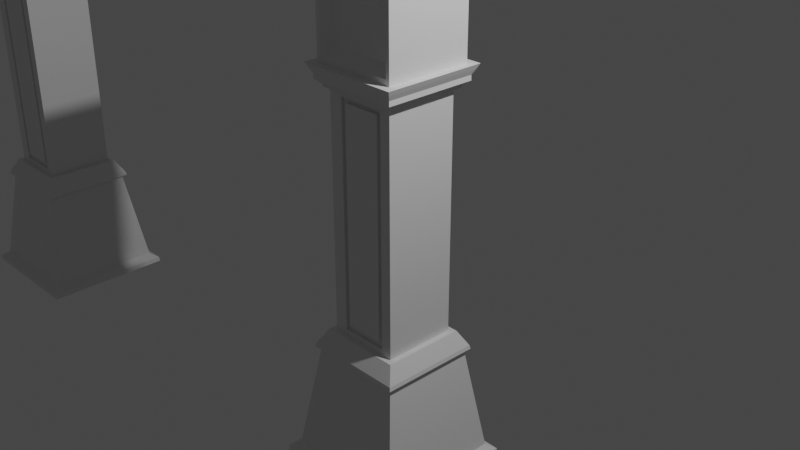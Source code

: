 # Source: GrandFatherClock.blend  (saved by Blender 2.81.16; exported with 4.5.12 LTS)
import bpy
from mathutils import Matrix  # noqa: F401  (used for matrix-valued properties, if any)

bpy.ops.wm.read_factory_settings(use_empty=True)
scene = bpy.context.scene
scene.name = 'Scene'

# ---- collections
col_collection = bpy.data.collections.new('Collection'); scene.collection.children.link(col_collection)

# ---- materials (node trees are filled in below, after node groups)
mat_material = bpy.data.materials.new('Material')
mat_material.alpha_threshold = 0.0
mat_material.use_transparent_shadow = False
mat_material.line_color = (0.0, 0.0, 0.0, 1.0)
mat_material_001 = bpy.data.materials.new('Material.001')
mat_material_001.alpha_threshold = 0.0
mat_material_001.use_transparent_shadow = False
mat_material_001.line_color = (0.0, 0.0, 0.0, 1.0)

# ---- material node trees
mat_material.use_nodes = True; mat_material.node_tree.nodes.clear()
_N = mat_material.node_tree.nodes; _L = mat_material.node_tree.links
n0 = _N.new('ShaderNodeOutputMaterial'); n0.name = 'Material Output'; n0.location = (300, 300)
n1 = _N.new('ShaderNodeBsdfPrincipled'); n1.name = 'Principled BSDF'; n1.location = (10, 300)
n1.distribution = 'GGX'
n1.subsurface_method = 'BURLEY'
n1.inputs[2].default_value = 0.4
n1.inputs[3].default_value = 1.45
n1.inputs[27].default_value = (0.0, 0.0, 0.0, 1.0)
n1.inputs[28].default_value = 1.0
_L.new(n1.outputs[0], n0.inputs[0])
n0.is_active_output = True
mat_material_001.use_nodes = True; mat_material_001.node_tree.nodes.clear()
_N = mat_material_001.node_tree.nodes; _L = mat_material_001.node_tree.links
n0 = _N.new('ShaderNodeOutputMaterial'); n0.name = 'Material Output'; n0.location = (300, 300)
n1 = _N.new('ShaderNodeBsdfPrincipled'); n1.name = 'Principled BSDF'; n1.location = (10, 300)
n1.distribution = 'GGX'
n1.subsurface_method = 'BURLEY'
n1.inputs[2].default_value = 0.4
n1.inputs[3].default_value = 1.45
n1.inputs[27].default_value = (0.0, 0.0, 0.0, 1.0)
n1.inputs[28].default_value = 1.0
_L.new(n1.outputs[0], n0.inputs[0])
n0.is_active_output = True

# ---- world
world_world = bpy.data.worlds.new('World'); scene.world = world_world
world_world.use_nodes = True; world_world.node_tree.nodes.clear()
_N = world_world.node_tree.nodes; _L = world_world.node_tree.links
n0 = _N.new('ShaderNodeOutputWorld'); n0.name = 'World Output'; n0.location = (300, 300)
n1 = _N.new('ShaderNodeBackground'); n1.name = 'Background'; n1.location = (10, 300)
n1.inputs[0].default_value = (0.05088, 0.05088, 0.05088, 1.0)
_L.new(n1.outputs[0], n0.inputs[0])
n0.is_active_output = True
world_world.color = (0.05088, 0.05088, 0.05088)
world_world.use_sun_shadow = False
world_world.sun_shadow_jitter_overblur = 0.0

# ---- cameras
cam_camera = bpy.data.cameras.new('Camera')
cam_camera.clip_end = 100.0
cam_camera.ortho_scale = 7.314

# ---- lights
light_light = bpy.data.lights.new('Light', 'POINT')
light_light.transmission_factor = 0.0
light_light.energy = 1000.0
light_light.shadow_soft_size = 0.1
light_light.shadow_maximum_resolution = 0.006
light_light.use_absolute_resolution = True

# ---- meshes
me_cube = bpy.data.meshes.new('Cube')
me_cube.from_pydata([(1.0, 1.0, 8.456), (1.0, 1.0, -1.0), (1.0, -1.0, 8.456), (1.0, -1.0, -1.0), (-1.0, 1.0, 8.456), (-1.0, 1.0, -1.0), (-1.0, -1.0, 8.456), (-1.0, -1.0, -1.0), (1.0, 1.0, -0.774), (-1.0, -1.0, -0.774), (1.0, -1.0, -0.774), (-1.0, 1.0, -0.774), (-1.0, -1.0, -0.5103), (1.0, 1.0, -0.5103), (1.0, -1.0, -0.5103), (-1.0, 1.0, -0.5103), (-1.0, -1.0, 8.06), (1.0, 1.0, 8.06), (1.0, -1.0, 8.06), (-1.0, 1.0, 8.06), (-1.0, -1.0, 8.238), (1.0, 1.0, 8.238), (1.0, -1.0, 8.238), (-1.0, 1.0, 8.238), (0.7013, 1.0, -1.0), (0.7013, -1.0, 8.456), (0.7013, -1.0, -1.0), (0.7013, 1.0, 8.456), (0.7013, 1.0, -0.774), (0.7013, -1.0, -0.774), (0.7013, 1.0, -0.5103), (0.7013, -1.0, -0.5103), (0.7013, 1.0, 8.06), (0.7013, -1.0, 8.06), (0.7013, 1.0, 8.238), (0.7013, -1.0, 8.238), (0.5813, 1.0, -1.0), (0.5813, -1.0, 8.456), (0.5813, -1.0, -0.774), (0.5813, -1.0, -0.5103), (0.5813, -1.0, 8.06), (0.5813, -1.0, 8.238), (0.5813, -1.0, -1.0), (0.5813, 1.0, 8.456), (0.5813, 1.0, -0.774), (0.5813, 1.0, -0.5103), (0.5813, 1.0, 8.06), (0.5813, 1.0, 8.238), (-0.4816, 1.0, -1.0), (-0.4816, -1.0, 8.456), (-0.4816, -1.0, -0.774), (-0.4816, -1.0, -0.5103), (-0.4816, -1.0, 8.06), (-0.4816, -1.0, 8.238), (-0.4816, -1.0, -1.0), (-0.4816, 1.0, 8.456), (-0.4816, 1.0, -0.774), (-0.4816, 1.0, -0.5103), (-0.4816, 1.0, 8.06), (-0.4816, 1.0, 8.238), (-0.6192, 1.0, -1.0), (-0.6192, -1.0, 8.456), (-0.6192, -1.0, -0.774), (-0.6192, -1.0, -0.5103), (-0.6192, -1.0, 8.06), (-0.6192, -1.0, 8.238), (-0.6192, -1.0, -1.0), (-0.6192, 1.0, 8.456), (-0.6192, 1.0, -0.774), (-0.6192, 1.0, -0.5103), (-0.6192, 1.0, 8.06), (-0.6192, 1.0, 8.238), (0.5813, 0.7333, -0.774), (0.7013, 0.7333, -0.774), (0.5813, 0.7333, -0.5103), (0.7013, 0.7333, -0.5103), (0.5813, 0.7333, 8.06), (0.7013, 0.7333, 8.06), (0.5813, 0.7333, 8.238), (0.7013, 0.7333, 8.238), (0.7013, -0.9147, 8.238), (0.7013, -0.9147, 8.06), (0.7013, -0.9147, -0.5103), (0.7013, -0.9147, -0.774), (0.5813, -0.9147, -0.774), (0.5813, -0.9147, -0.5103), (0.5813, -0.9147, 8.06), (0.5813, -0.9147, 8.238), (-0.4816, 0.7333, -0.774), (-0.4816, 0.7333, -0.5103), (-0.4816, 0.7333, 8.06), (-0.4816, 0.7333, 8.238), (-0.4816, -0.9147, -0.774), (-0.4816, -0.9147, -0.5103), (-0.4816, -0.9147, 8.06), (-0.4816, -0.9147, 8.238), (-0.6192, 0.7333, -0.774), (-0.6192, 0.7333, -0.5103), (-0.6192, 0.7333, 8.06), (-0.6192, 0.7333, 8.238), (-0.6192, -0.9147, -0.774), (-0.6192, -0.9147, -0.5103), (-0.6192, -0.9147, 8.06), (-0.6192, -0.9147, 8.238)], [], [(67, 4, 6, 61), (65, 61, 6, 20), (20, 6, 4, 23), (24, 1, 3, 26), (21, 0, 2, 22), (34, 27, 0, 21), (24, 28, 8, 1), (1, 8, 10, 3), (7, 9, 11, 5), (66, 62, 9, 7), (28, 30, 13, 8), (8, 13, 14, 10), (9, 12, 15, 11), (62, 63, 12, 9), (30, 32, 17, 13), (13, 17, 18, 14), (12, 16, 19, 15), (63, 64, 16, 12), (32, 34, 21, 17), (17, 21, 22, 18), (16, 20, 23, 19), (64, 65, 20, 16), (18, 22, 35, 33), (33, 35, 80, 81), (14, 18, 33, 31), (52, 40, 86, 94), (10, 14, 31, 29), (63, 62, 100, 101), (3, 10, 29, 26), (36, 44, 28, 24), (47, 43, 27, 34), (36, 24, 26, 42), (22, 2, 25, 35), (0, 27, 25, 2), (48, 36, 42, 54), (59, 55, 43, 47), (48, 56, 44, 36), (39, 51, 93, 85), (57, 58, 46, 45), (64, 63, 101, 102), (47, 34, 79, 78), (53, 65, 103, 95), (50, 38, 84, 92), (26, 29, 38, 42), (35, 25, 37, 41), (27, 43, 37, 25), (65, 64, 102, 103), (70, 71, 99, 98), (59, 47, 78, 91), (60, 68, 56, 48), (71, 67, 55, 59), (60, 48, 54, 66), (69, 70, 98, 97), (39, 40, 52, 51), (58, 57, 89, 90), (42, 38, 50, 54), (41, 37, 49, 53), (43, 55, 49, 37), (5, 60, 66, 7), (23, 4, 67, 71), (5, 11, 68, 60), (11, 15, 69, 68), (15, 19, 70, 69), (19, 23, 71, 70), (46, 58, 90, 76), (62, 50, 92, 100), (68, 69, 97, 96), (54, 50, 62, 66), (53, 49, 61, 65), (55, 67, 61, 49), (76, 78, 79, 77), (74, 76, 77, 75), (72, 74, 75, 73), (88, 89, 74, 72), (90, 91, 78, 76), (81, 80, 87, 86), (82, 81, 86, 85), (83, 82, 85, 84), (98, 99, 91, 90), (97, 98, 90, 89), (96, 97, 89, 88), (86, 87, 95, 94), (84, 85, 93, 92), (94, 95, 103, 102), (93, 94, 102, 101), (92, 93, 101, 100), (38, 29, 83, 84), (41, 53, 95, 87), (34, 32, 77, 79), (45, 46, 76, 74), (51, 52, 94, 93), (31, 33, 81, 82), (32, 30, 75, 77), (35, 41, 87, 80), (56, 68, 96, 88), (29, 31, 82, 83), (40, 39, 85, 86), (30, 28, 73, 75), (28, 44, 72, 73), (44, 56, 88, 72), (71, 59, 91, 99), (57, 45, 74, 89)])
_uv = me_cube.uv_layers.new(name='UVMap')
_uv.uv.foreach_set('vector', [0.8274, 0.5, 0.875, 0.5, 0.875, 0.75, 0.8274, 0.75, 0.6192, 0.9524, 0.625, 0.9524, 0.625, 1.0, 0.6192, 1.0, 0.6192, 0.0, 0.625, 0.0, 0.625, 0.25, 0.6192, 0.25, 0.3377, 0.5, 0.375, 0.5, 0.375, 0.75, 0.3377, 0.75, 0.6192, 0.5, 0.625, 0.5, 0.625, 0.75, 0.6192, 0.75, 0.6192, 0.4627, 0.625, 0.4627, 0.625, 0.5, 0.6192, 0.5, 0.375, 0.4627, 0.381, 0.4627, 0.381, 0.5, 0.375, 0.5, 0.375, 0.5, 0.381, 0.5, 0.381, 0.75, 0.375, 0.75, 0.375, 0.0, 0.381, 0.0, 0.381, 0.25, 0.375, 0.25, 0.375, 0.9524, 0.381, 0.9524, 0.381, 1.0, 0.375, 1.0, 0.381, 0.4627, 0.3879, 0.4627, 0.3879, 0.5, 0.381, 0.5, 0.381, 0.5, 0.3879, 0.5, 0.3879, 0.75, 0.381, 0.75, 0.381, 0.0, 0.3879, 0.0, 0.3879, 0.25, 0.381, 0.25, 0.381, 0.9524, 0.3879, 0.9524, 0.3879, 1.0, 0.381, 1.0, 0.3879, 0.4627, 0.6145, 0.4627, 0.6145, 0.5, 0.3879, 0.5, 0.3879, 0.5, 0.6145, 0.5, 0.6145, 0.75, 0.3879, 0.75, 0.3879, 0.0, 0.6145, 0.0, 0.6145, 0.25, 0.3879, 0.25, 0.3879, 0.9524, 0.6145, 0.9524, 0.6145, 1.0, 0.3879, 1.0, 0.6145, 0.4627, 0.6192, 0.4627, 0.6192, 0.5, 0.6145, 0.5, 0.6145, 0.5, 0.6192, 0.5, 0.6192, 0.75, 0.6145, 0.75, 0.6145, 0.0, 0.6192, 0.0, 0.6192, 0.25, 0.6145, 0.25, 0.6145, 0.9524, 0.6192, 0.9524, 0.6192, 1.0, 0.6145, 1.0, 0.6145, 0.75, 0.6192, 0.75, 0.6192, 0.7873, 0.6145, 0.7873, 0.6145, 0.7873, 0.6192, 0.7873, 0.6192, 0.7873, 0.6145, 0.7873, 0.3879, 0.75, 0.6145, 0.75, 0.6145, 0.7873, 0.3879, 0.7873, 0.6145, 0.9352, 0.6145, 0.8023, 0.6145, 0.8023, 0.6145, 0.9352, 0.381, 0.75, 0.3879, 0.75, 0.3879, 0.7873, 0.381, 0.7873, 0.3879, 0.9524, 0.381, 0.9524, 0.381, 0.9524, 0.3879, 0.9524, 0.375, 0.75, 0.381, 0.75, 0.381, 0.7873, 0.375, 0.7873, 0.375, 0.4477, 0.381, 0.4477, 0.381, 0.4627, 0.375, 0.4627, 0.6192, 0.4477, 0.625, 0.4477, 0.625, 0.4627, 0.6192, 0.4627, 0.3227, 0.5, 0.3377, 0.5, 0.3377, 0.75, 0.3227, 0.75, 0.6192, 0.75, 0.625, 0.75, 0.625, 0.7873, 0.6192, 0.7873, 0.625, 0.5, 0.6623, 0.5, 0.6623, 0.75, 0.625, 0.75, 0.1898, 0.5, 0.3227, 0.5, 0.3227, 0.75, 0.1898, 0.75, 0.6192, 0.3148, 0.625, 0.3148, 0.625, 0.4477, 0.6192, 0.4477, 0.375, 0.3148, 0.381, 0.3148, 0.381, 0.4477, 0.375, 0.4477, 0.3879, 0.8023, 0.3879, 0.9352, 0.3879, 0.9352, 0.3879, 0.8023, 0.3879, 0.3148, 0.6145, 0.3148, 0.6145, 0.4477, 0.3879, 0.4477, 0.6145, 0.9524, 0.3879, 0.9524, 0.3879, 0.9524, 0.6145, 0.9524, 0.6192, 0.4477, 0.6192, 0.4627, 0.6192, 0.4627, 0.6192, 0.4477, 0.6192, 0.9352, 0.6192, 0.9524, 0.6192, 0.9524, 0.6192, 0.9352, 0.381, 0.9352, 0.381, 0.8023, 0.381, 0.8023, 0.381, 0.9352, 0.375, 0.7873, 0.381, 0.7873, 0.381, 0.8023, 0.375, 0.8023, 0.6192, 0.7873, 0.625, 0.7873, 0.625, 0.8023, 0.6192, 0.8023, 0.6623, 0.5, 0.6773, 0.5, 0.6773, 0.75, 0.6623, 0.75, 0.6192, 0.9524, 0.6145, 0.9524, 0.6145, 0.9524, 0.6192, 0.9524, 0.6145, 0.2976, 0.6192, 0.2976, 0.6192, 0.2976, 0.6145, 0.2976, 0.6192, 0.3148, 0.6192, 0.4477, 0.6192, 0.4477, 0.6192, 0.3148, 0.375, 0.2976, 0.381, 0.2976, 0.381, 0.3148, 0.375, 0.3148, 0.6192, 0.2976, 0.625, 0.2976, 0.625, 0.3148, 0.6192, 0.3148, 0.1726, 0.5, 0.1898, 0.5, 0.1898, 0.75, 0.1726, 0.75, 0.3879, 0.2976, 0.6145, 0.2976, 0.6145, 0.2976, 0.3879, 0.2976, 0.3879, 0.8023, 0.6145, 0.8023, 0.6145, 0.9352, 0.3879, 0.9352, 0.6145, 0.3148, 0.3879, 0.3148, 0.3879, 0.3148, 0.6145, 0.3148, 0.375, 0.8023, 0.381, 0.8023, 0.381, 0.9352, 0.375, 0.9352, 0.6192, 0.8023, 0.625, 0.8023, 0.625, 0.9352, 0.6192, 0.9352, 0.6773, 0.5, 0.8102, 0.5, 0.8102, 0.75, 0.6773, 0.75, 0.125, 0.5, 0.1726, 0.5, 0.1726, 0.75, 0.125, 0.75, 0.6192, 0.25, 0.625, 0.25, 0.625, 0.2976, 0.6192, 0.2976, 0.375, 0.25, 0.381, 0.25, 0.381, 0.2976, 0.375, 0.2976, 0.381, 0.25, 0.3879, 0.25, 0.3879, 0.2976, 0.381, 0.2976, 0.3879, 0.25, 0.6145, 0.25, 0.6145, 0.2976, 0.3879, 0.2976, 0.6145, 0.25, 0.6192, 0.25, 0.6192, 0.2976, 0.6145, 0.2976, 0.6145, 0.4477, 0.6145, 0.3148, 0.6145, 0.3148, 0.6145, 0.4477, 0.381, 0.9524, 0.381, 0.9352, 0.381, 0.9352, 0.381, 0.9524, 0.381, 0.2976, 0.3879, 0.2976, 0.3879, 0.2976, 0.381, 0.2976, 0.375, 0.9352, 0.381, 0.9352, 0.381, 0.9524, 0.375, 0.9524, 0.6192, 0.9352, 0.625, 0.9352, 0.625, 0.9524, 0.6192, 0.9524, 0.8102, 0.5, 0.8274, 0.5, 0.8274, 0.75, 0.8102, 0.75, 0.6145, 0.4477, 0.6192, 0.4477, 0.6192, 0.4627, 0.6145, 0.4627, 0.3879, 0.4477, 0.6145, 0.4477, 0.6145, 0.4627, 0.3879, 0.4627, 0.381, 0.4477, 0.3879, 0.4477, 0.3879, 0.4627, 0.381, 0.4627, 0.381, 0.3148, 0.3879, 0.3148, 0.3879, 0.4477, 0.381, 0.4477, 0.6145, 0.3148, 0.6192, 0.3148, 0.6192, 0.4477, 0.6145, 0.4477, 0.6145, 0.7873, 0.6192, 0.7873, 0.6192, 0.8023, 0.6145, 0.8023, 0.3879, 0.7873, 0.6145, 0.7873, 0.6145, 0.8023, 0.3879, 0.8023, 0.381, 0.7873, 0.3879, 0.7873, 0.3879, 0.8023, 0.381, 0.8023, 0.6145, 0.2976, 0.6192, 0.2976, 0.6192, 0.3148, 0.6145, 0.3148, 0.3879, 0.2976, 0.6145, 0.2976, 0.6145, 0.3148, 0.3879, 0.3148, 0.381, 0.2976, 0.3879, 0.2976, 0.3879, 0.3148, 0.381, 0.3148, 0.6145, 0.8023, 0.6192, 0.8023, 0.6192, 0.9352, 0.6145, 0.9352, 0.381, 0.8023, 0.3879, 0.8023, 0.3879, 0.9352, 0.381, 0.9352, 0.6145, 0.9352, 0.6192, 0.9352, 0.6192, 0.9524, 0.6145, 0.9524, 0.3879, 0.9352, 0.6145, 0.9352, 0.6145, 0.9524, 0.3879, 0.9524, 0.381, 0.9352, 0.3879, 0.9352, 0.3879, 0.9524, 0.381, 0.9524, 0.381, 0.8023, 0.381, 0.7873, 0.381, 0.7873, 0.381, 0.8023, 0.6192, 0.8023, 0.6192, 0.9352, 0.6192, 0.9352, 0.6192, 0.8023, 0.6192, 0.4627, 0.6145, 0.4627, 0.6145, 0.4627, 0.6192, 0.4627, 0.3879, 0.4477, 0.6145, 0.4477, 0.6145, 0.4477, 0.3879, 0.4477, 0.3879, 0.9352, 0.6145, 0.9352, 0.6145, 0.9352, 0.3879, 0.9352, 0.3879, 0.7873, 0.6145, 0.7873, 0.6145, 0.7873, 0.3879, 0.7873, 0.6145, 0.4627, 0.3879, 0.4627, 0.3879, 0.4627, 0.6145, 0.4627, 0.6192, 0.7873, 0.6192, 0.8023, 0.6192, 0.8023, 0.6192, 0.7873, 0.381, 0.3148, 0.381, 0.2976, 0.381, 0.2976, 0.381, 0.3148, 0.381, 0.7873, 0.3879, 0.7873, 0.3879, 0.7873, 0.381, 0.7873, 0.6145, 0.8023, 0.3879, 0.8023, 0.3879, 0.8023, 0.6145, 0.8023, 0.3879, 0.4627, 0.381, 0.4627, 0.381, 0.4627, 0.3879, 0.4627, 0.381, 0.4627, 0.381, 0.4477, 0.381, 0.4477, 0.381, 0.4627, 0.381, 0.4477, 0.381, 0.3148, 0.381, 0.3148, 0.381, 0.4477, 0.6192, 0.2976, 0.6192, 0.3148, 0.6192, 0.3148, 0.6192, 0.2976, 0.3879, 0.3148, 0.3879, 0.4477, 0.3879, 0.4477, 0.3879, 0.3148])
me_cube.materials.append(mat_material)
me_cube.use_remesh_preserve_volume = False
me_cube.use_remesh_preserve_attributes = False
me_cube.use_mirror_vertex_groups = False
me_cube.update()
me_cube_001 = bpy.data.meshes.new('Cube.001')
me_cube_001.from_pydata([(-1.0, -1.0, -1.0), (-1.0, -1.0, 1.0), (-1.0, 1.0, -1.0), (-1.0, 1.0, 1.0), (1.0, -1.0, -1.0), (1.0, -1.0, 1.0), (1.0, 1.0, -1.0), (1.0, 1.0, 1.0), (-0.9015, 1.0, -1.0), (-0.9015, 1.0, 1.0), (-0.9015, -1.0, -1.0), (-0.9015, -1.0, 1.0), (0.9095, 1.0, 1.0), (0.9095, -1.0, -1.0), (0.9095, 1.0, -1.0), (0.9095, -1.0, 1.0), (-1.0, -1.0, 0.8966), (-1.0, 1.0, 0.8966), (1.0, 1.0, 0.8966), (1.0, -1.0, 0.8966), (-0.9015, -1.0, 0.8966), (-0.9015, 1.0, 0.8966), (0.9095, -1.0, 0.8966), (0.9095, 1.0, 0.8966), (-1.0, 1.0, -0.8823), (1.0, 1.0, -0.8823), (1.0, -1.0, -0.8823), (-0.9015, -1.0, -0.8823), (-0.9015, 1.0, -0.8823), (0.9095, -1.0, -0.8823), (0.9095, 1.0, -0.8823), (-1.0, -1.0, -0.8823), (-0.7079, 0.7861, 0.7063), (0.7158, 0.7861, 0.7063), (0.7158, -0.7861, 0.7063), (-0.7079, -0.7861, 0.7063), (-0.7079, -0.7861, -0.6921), (-0.7079, 0.7861, -0.6921), (0.7158, -0.7861, -0.6921), (0.7158, 0.7861, -0.6921)], [], [(16, 1, 3, 17), (23, 12, 7, 18), (18, 7, 5, 19), (20, 11, 1, 16), (14, 6, 4, 13), (9, 3, 1, 11), (12, 9, 11, 15), (2, 8, 10, 0), (22, 15, 11, 20), (17, 3, 9, 21), (19, 5, 15, 22), (7, 12, 15, 5), (8, 14, 13, 10), (21, 9, 12, 23), (22, 20, 35, 34), (26, 19, 22, 29), (24, 17, 21, 28), (23, 30, 39, 33), (27, 20, 16, 31), (25, 18, 19, 26), (30, 23, 18, 25), (31, 16, 17, 24), (0, 31, 24, 2), (14, 30, 25, 6), (6, 25, 26, 4), (10, 27, 31, 0), (13, 29, 27, 10), (2, 24, 28, 8), (4, 26, 29, 13), (8, 28, 30, 14), (37, 32, 33, 39), (38, 34, 35, 36), (30, 28, 37, 39), (28, 21, 32, 37), (29, 22, 34, 38), (21, 23, 33, 32), (20, 27, 36, 35), (27, 29, 38, 36)])
_uv = me_cube_001.uv_layers.new(name='UVMap')
_uv.uv.foreach_set('vector', [0.6121, 0.0, 0.625, 0.0, 0.625, 0.25, 0.6121, 0.25, 0.6121, 0.4887, 0.625, 0.4887, 0.625, 0.5, 0.6121, 0.5, 0.6121, 0.5, 0.625, 0.5, 0.625, 0.75, 0.6121, 0.75, 0.6121, 0.9877, 0.625, 0.9877, 0.625, 1.0, 0.6121, 1.0, 0.3637, 0.5, 0.375, 0.5, 0.375, 0.75, 0.3637, 0.75, 0.8627, 0.5, 0.875, 0.5, 0.875, 0.75, 0.8627, 0.75, 0.6363, 0.5, 0.8627, 0.5, 0.8627, 0.75, 0.6363, 0.75, 0.125, 0.5, 0.1373, 0.5, 0.1373, 0.75, 0.125, 0.75, 0.6121, 0.7613, 0.625, 0.7613, 0.625, 0.9877, 0.6121, 0.9877, 0.6121, 0.25, 0.625, 0.25, 0.625, 0.2623, 0.6121, 0.2623, 0.6121, 0.75, 0.625, 0.75, 0.625, 0.7613, 0.6121, 0.7613, 0.625, 0.5, 0.6363, 0.5, 0.6363, 0.75, 0.625, 0.75, 0.1373, 0.5, 0.3637, 0.5, 0.3637, 0.75, 0.1373, 0.75, 0.6121, 0.2623, 0.625, 0.2623, 0.625, 0.4887, 0.6121, 0.4887, 0.6121, 0.7613, 0.6121, 0.9877, 0.6121, 0.9877, 0.6121, 0.7613, 0.3897, 0.75, 0.6121, 0.75, 0.6121, 0.7613, 0.3897, 0.7613, 0.3897, 0.25, 0.6121, 0.25, 0.6121, 0.2623, 0.3897, 0.2623, 0.6121, 0.4887, 0.3897, 0.4887, 0.3897, 0.4887, 0.6121, 0.4887, 0.3897, 0.9877, 0.6121, 0.9877, 0.6121, 1.0, 0.3897, 1.0, 0.3897, 0.5, 0.6121, 0.5, 0.6121, 0.75, 0.3897, 0.75, 0.3897, 0.4887, 0.6121, 0.4887, 0.6121, 0.5, 0.3897, 0.5, 0.3897, 0.0, 0.6121, 0.0, 0.6121, 0.25, 0.3897, 0.25, 0.375, 0.0, 0.3897, 0.0, 0.3897, 0.25, 0.375, 0.25, 0.375, 0.4887, 0.3897, 0.4887, 0.3897, 0.5, 0.375, 0.5, 0.375, 0.5, 0.3897, 0.5, 0.3897, 0.75, 0.375, 0.75, 0.375, 0.9877, 0.3897, 0.9877, 0.3897, 1.0, 0.375, 1.0, 0.375, 0.7613, 0.3897, 0.7613, 0.3897, 0.9877, 0.375, 0.9877, 0.375, 0.25, 0.3897, 0.25, 0.3897, 0.2623, 0.375, 0.2623, 0.375, 0.75, 0.3897, 0.75, 0.3897, 0.7613, 0.375, 0.7613, 0.375, 0.2623, 0.3897, 0.2623, 0.3897, 0.4887, 0.375, 0.4887, 0.3897, 0.2623, 0.6121, 0.2623, 0.6121, 0.4887, 0.3897, 0.4887, 0.3897, 0.7613, 0.6121, 0.7613, 0.6121, 0.9877, 0.3897, 0.9877, 0.3897, 0.4887, 0.3897, 0.2623, 0.3897, 0.2623, 0.3897, 0.4887, 0.3897, 0.2623, 0.6121, 0.2623, 0.6121, 0.2623, 0.3897, 0.2623, 0.3897, 0.7613, 0.6121, 0.7613, 0.6121, 0.7613, 0.3897, 0.7613, 0.6121, 0.2623, 0.6121, 0.4887, 0.6121, 0.4887, 0.6121, 0.2623, 0.6121, 0.9877, 0.3897, 0.9877, 0.3897, 0.9877, 0.6121, 0.9877, 0.3897, 0.9877, 0.3897, 0.7613, 0.3897, 0.7613, 0.3897, 0.9877])
me_cube_001.use_remesh_fix_poles = True
me_cube_001.use_remesh_preserve_attributes = False
me_cube_001.use_mirror_vertex_groups = False
me_cube_001.update()
me_cube_002 = bpy.data.meshes.new('Cube.002')
me_cube_002.from_pydata([(-0.7983, -0.7983, -1.0), (-1.0, -1.0, 1.0), (-0.7983, 0.7983, -1.0), (-1.0, 1.0, 1.0), (0.7983, -0.7983, -1.0), (1.0, -1.0, 1.0), (0.7983, 0.7983, -1.0), (1.0, 1.0, 1.0), (-0.7953, -0.7953, -0.67), (-0.7953, 0.7953, -0.67), (0.7953, 0.7953, -0.67), (0.7953, -0.7953, -0.67), (-0.8419, -0.8419, -0.6528), (-0.8419, 0.8419, -0.6528), (0.8419, 0.8419, -0.6528), (0.8419, -0.8419, -0.6528), (-0.9017, -0.9017, -0.4072), (-0.9017, 0.9017, -0.4072), (0.9017, 0.9017, -0.4072), (0.9017, -0.9017, -0.4072), (-0.9538, -0.9538, 0.5425), (-0.9538, 0.9538, 0.5425), (0.9538, 0.9538, 0.5425), (0.9538, -0.9538, 0.5425), (-0.8401, 0.8401, -0.4105), (0.8401, 0.8401, -0.4105), (0.8401, -0.8401, -0.4105), (-0.8401, -0.8401, -0.4105), (-0.8997, 0.8997, 0.05685), (0.8997, 0.8997, 0.05685), (0.8997, -0.8997, 0.05685), (-0.8997, -0.8997, 0.05685)], [], [(20, 1, 3, 21), (21, 3, 7, 22), (22, 7, 5, 23), (23, 5, 1, 20), (2, 6, 4, 0), (7, 3, 1, 5), (4, 11, 8, 0), (6, 10, 11, 4), (2, 9, 10, 6), (0, 8, 9, 2), (11, 15, 12, 8), (10, 14, 15, 11), (9, 13, 14, 10), (8, 12, 13, 9), (26, 19, 16, 27), (25, 18, 19, 26), (24, 17, 18, 25), (27, 16, 17, 24), (30, 23, 20, 31), (29, 22, 23, 30), (28, 21, 22, 29), (31, 20, 21, 28), (12, 27, 24, 13), (13, 24, 25, 14), (14, 25, 26, 15), (15, 26, 27, 12), (16, 31, 28, 17), (17, 28, 29, 18), (18, 29, 30, 19), (19, 30, 31, 16)])
_uv = me_cube_002.uv_layers.new(name='UVMap')
_uv.uv.foreach_set('vector', [0.5678, 0.0, 0.625, 0.0, 0.625, 0.25, 0.5678, 0.25, 0.5678, 0.25, 0.625, 0.25, 0.625, 0.5, 0.5678, 0.5, 0.5678, 0.5, 0.625, 0.5, 0.625, 0.75, 0.5678, 0.75, 0.5678, 0.75, 0.625, 0.75, 0.625, 1.0, 0.5678, 1.0, 0.125, 0.5, 0.375, 0.5, 0.375, 0.75, 0.125, 0.75, 0.625, 0.5, 0.875, 0.5, 0.875, 0.75, 0.625, 0.75, 0.375, 0.75, 0.4162, 0.75, 0.4162, 1.0, 0.375, 1.0, 0.375, 0.5, 0.4162, 0.5, 0.4162, 0.75, 0.375, 0.75, 0.375, 0.25, 0.4162, 0.25, 0.4162, 0.5, 0.375, 0.5, 0.375, 0.0, 0.4162, 0.0, 0.4162, 0.25, 0.375, 0.25, 0.4162, 0.75, 0.4462, 0.75, 0.4462, 1.0, 0.4162, 1.0, 0.4162, 0.5, 0.4462, 0.5, 0.4462, 0.75, 0.4162, 0.75, 0.4162, 0.25, 0.4462, 0.25, 0.4462, 0.5, 0.4162, 0.5, 0.4162, 0.0, 0.4462, 0.0, 0.4462, 0.25, 0.4162, 0.25, 0.4665, 0.75, 0.5031, 0.75, 0.5031, 1.0, 0.4665, 1.0, 0.4665, 0.5, 0.5031, 0.5, 0.5031, 0.75, 0.4665, 0.75, 0.4665, 0.25, 0.5031, 0.25, 0.5031, 0.5, 0.4665, 0.5, 0.4665, 0.0, 0.5031, 0.0, 0.5031, 0.25, 0.4665, 0.25, 0.5347, 0.75, 0.5678, 0.75, 0.5678, 1.0, 0.5347, 1.0, 0.5347, 0.5, 0.5678, 0.5, 0.5678, 0.75, 0.5347, 0.75, 0.5347, 0.25, 0.5678, 0.25, 0.5678, 0.5, 0.5347, 0.5, 0.5347, 0.0, 0.5678, 0.0, 0.5678, 0.25, 0.5347, 0.25, 0.4462, 0.0, 0.4665, 0.0, 0.4665, 0.25, 0.4462, 0.25, 0.4462, 0.25, 0.4665, 0.25, 0.4665, 0.5, 0.4462, 0.5, 0.4462, 0.5, 0.4665, 0.5, 0.4665, 0.75, 0.4462, 0.75, 0.4462, 0.75, 0.4665, 0.75, 0.4665, 1.0, 0.4462, 1.0, 0.5031, 0.0, 0.5347, 0.0, 0.5347, 0.25, 0.5031, 0.25, 0.5031, 0.25, 0.5347, 0.25, 0.5347, 0.5, 0.5031, 0.5, 0.5031, 0.5, 0.5347, 0.5, 0.5347, 0.75, 0.5031, 0.75, 0.5031, 0.75, 0.5347, 0.75, 0.5347, 1.0, 0.5031, 1.0])
me_cube_002.use_remesh_fix_poles = True
me_cube_002.use_remesh_preserve_attributes = False
me_cube_002.use_mirror_vertex_groups = False
me_cube_002.update()
me_cube_003 = bpy.data.meshes.new('Cube.003')
me_cube_003.from_pydata([(-0.8052, -0.8052, -1.0), (-0.03673, -0.03673, 1.0), (-0.8052, 0.8052, -1.0), (-0.03673, 0.03673, 1.0), (0.8052, -0.8052, -1.0), (0.03673, -0.03673, 1.0), (0.8052, 0.8052, -1.0), (0.03673, 0.03673, 1.0), (-1.0, -1.0, 0.0), (-1.0, 1.0, 0.0), (1.0, 1.0, 0.0), (1.0, -1.0, 0.0), (-0.3994, -0.3994, 0.8439), (-0.3994, 0.3994, 0.8439), (0.3994, 0.3994, 0.8439), (0.3994, -0.3994, 0.8439), (-0.5076, 0.5076, 0.672), (0.5076, 0.5076, 0.672), (0.5076, -0.5076, 0.672), (-0.5076, -0.5076, 0.672), (-0.6059, 0.6059, 0.4923), (0.6059, 0.6059, 0.4923), (0.6059, -0.6059, 0.4923), (-0.6059, -0.6059, 0.4923), (-0.6991, 0.6991, 0.3414), (0.6991, 0.6991, 0.3414), (0.6991, -0.6991, 0.3414), (-0.6991, -0.6991, 0.3414), (-0.7728, 0.7728, 0.1707), (0.7728, 0.7728, 0.1707), (0.7728, -0.7728, 0.1707), (-0.7728, -0.7728, 0.1707), (-1.0, 1.0, -0.1818), (1.0, 1.0, -0.1818), (1.0, -1.0, -0.1818), (-1.0, -1.0, -0.1818), (-0.9409, 0.9409, -0.375), (0.9409, 0.9409, -0.375), (0.9409, -0.9409, -0.375), (-0.9409, -0.9409, -0.375), (-0.9398, 0.9398, -0.8214), (0.9398, 0.9398, -0.8214), (0.9398, -0.9398, -0.8214), (-0.9398, -0.9398, -0.8214)], [], [(12, 1, 3, 13), (13, 3, 7, 14), (14, 7, 5, 15), (15, 5, 1, 12), (2, 6, 4, 0), (7, 3, 1, 5), (34, 11, 8, 35), (33, 10, 11, 34), (32, 9, 10, 33), (35, 8, 9, 32), (18, 15, 12, 19), (17, 14, 15, 18), (16, 13, 14, 17), (19, 12, 13, 16), (23, 19, 16, 20), (20, 16, 17, 21), (21, 17, 18, 22), (22, 18, 19, 23), (26, 22, 23, 27), (25, 21, 22, 26), (24, 20, 21, 25), (27, 23, 20, 24), (31, 27, 24, 28), (28, 24, 25, 29), (29, 25, 26, 30), (30, 26, 27, 31), (11, 30, 31, 8), (10, 29, 30, 11), (9, 28, 29, 10), (8, 31, 28, 9), (39, 35, 32, 36), (36, 32, 33, 37), (37, 33, 34, 38), (38, 34, 35, 39), (42, 38, 39, 43), (41, 37, 38, 42), (40, 36, 37, 41), (43, 39, 36, 40), (0, 43, 40, 2), (2, 40, 41, 6), (6, 41, 42, 4), (4, 42, 43, 0)])
_uv = me_cube_003.uv_layers.new(name='UVMap')
_uv.uv.foreach_set('vector', [0.6055, 0.0, 0.625, 0.0, 0.625, 0.25, 0.6055, 0.25, 0.6055, 0.25, 0.625, 0.25, 0.625, 0.5, 0.6055, 0.5, 0.6055, 0.5, 0.625, 0.5, 0.625, 0.75, 0.6055, 0.75, 0.6055, 0.75, 0.625, 0.75, 0.625, 1.0, 0.6055, 1.0, 0.125, 0.5, 0.375, 0.5, 0.375, 0.75, 0.125, 0.75, 0.625, 0.5, 0.875, 0.5, 0.875, 0.75, 0.625, 0.75, 0.4773, 0.75, 0.5, 0.75, 0.5, 1.0, 0.4773, 1.0, 0.4773, 0.5, 0.5, 0.5, 0.5, 0.75, 0.4773, 0.75, 0.4773, 0.25, 0.5, 0.25, 0.5, 0.5, 0.4773, 0.5, 0.4773, 0.0, 0.5, 0.0, 0.5, 0.25, 0.4773, 0.25, 0.584, 0.75, 0.6055, 0.75, 0.6055, 1.0, 0.584, 1.0, 0.584, 0.5, 0.6055, 0.5, 0.6055, 0.75, 0.584, 0.75, 0.584, 0.25, 0.6055, 0.25, 0.6055, 0.5, 0.584, 0.5, 0.584, 0.0, 0.6055, 0.0, 0.6055, 0.25, 0.584, 0.25, 0.5615, 0.0, 0.584, 0.0, 0.584, 0.25, 0.5615, 0.25, 0.5615, 0.25, 0.584, 0.25, 0.584, 0.5, 0.5615, 0.5, 0.5615, 0.5, 0.584, 0.5, 0.584, 0.75, 0.5615, 0.75, 0.5615, 0.75, 0.584, 0.75, 0.584, 1.0, 0.5615, 1.0, 0.5427, 0.75, 0.5615, 0.75, 0.5615, 1.0, 0.5427, 1.0, 0.5427, 0.5, 0.5615, 0.5, 0.5615, 0.75, 0.5427, 0.75, 0.5427, 0.25, 0.5615, 0.25, 0.5615, 0.5, 0.5427, 0.5, 0.5427, 0.0, 0.5615, 0.0, 0.5615, 0.25, 0.5427, 0.25, 0.5213, 0.0, 0.5427, 0.0, 0.5427, 0.25, 0.5213, 0.25, 0.5213, 0.25, 0.5427, 0.25, 0.5427, 0.5, 0.5213, 0.5, 0.5213, 0.5, 0.5427, 0.5, 0.5427, 0.75, 0.5213, 0.75, 0.5213, 0.75, 0.5427, 0.75, 0.5427, 1.0, 0.5213, 1.0, 0.5, 0.75, 0.5213, 0.75, 0.5213, 1.0, 0.5, 1.0, 0.5, 0.5, 0.5213, 0.5, 0.5213, 0.75, 0.5, 0.75, 0.5, 0.25, 0.5213, 0.25, 0.5213, 0.5, 0.5, 0.5, 0.5, 0.0, 0.5213, 0.0, 0.5213, 0.25, 0.5, 0.25, 0.4531, 0.0, 0.4773, 0.0, 0.4773, 0.25, 0.4531, 0.25, 0.4531, 0.25, 0.4773, 0.25, 0.4773, 0.5, 0.4531, 0.5, 0.4531, 0.5, 0.4773, 0.5, 0.4773, 0.75, 0.4531, 0.75, 0.4531, 0.75, 0.4773, 0.75, 0.4773, 1.0, 0.4531, 1.0, 0.3973, 0.75, 0.4531, 0.75, 0.4531, 1.0, 0.3973, 1.0, 0.3973, 0.5, 0.4531, 0.5, 0.4531, 0.75, 0.3973, 0.75, 0.3973, 0.25, 0.4531, 0.25, 0.4531, 0.5, 0.3973, 0.5, 0.3973, 0.0, 0.4531, 0.0, 0.4531, 0.25, 0.3973, 0.25, 0.375, 0.0, 0.3973, 0.0, 0.3973, 0.25, 0.375, 0.25, 0.375, 0.25, 0.3973, 0.25, 0.3973, 0.5, 0.375, 0.5, 0.375, 0.5, 0.3973, 0.5, 0.3973, 0.75, 0.375, 0.75, 0.375, 0.75, 0.3973, 0.75, 0.3973, 1.0, 0.375, 1.0])
me_cube_003.use_remesh_fix_poles = True
me_cube_003.use_remesh_preserve_attributes = False
me_cube_003.use_mirror_vertex_groups = False
me_cube_003.update()
me_cube_004 = bpy.data.meshes.new('Cube.004')
me_cube_004.from_pydata([(-1.365, -1.365, -1.209), (-0.7858, -0.7858, 1.0), (-1.365, 1.365, -1.209), (-0.7858, 0.7858, 1.0), (1.365, -1.365, -1.209), (0.7858, -0.7858, 1.0), (1.365, 1.365, -1.209), (0.7858, 0.7858, 1.0), (-0.8936, -0.8936, 0.632), (-0.8936, 0.8936, 0.632), (0.8936, 0.8936, 0.632), (0.8936, -0.8936, 0.632), (-0.9533, -0.9533, 0.7533), (-0.9533, 0.9533, 0.7533), (0.9533, 0.9533, 0.7533), (0.9533, -0.9533, 0.7533), (-0.9692, 0.9692, 0.6927), (0.9692, 0.9692, 0.6927), (0.9692, -0.9692, 0.6927), (-0.9692, -0.9692, 0.6927), (-1.198, 1.198, -1.038), (1.198, 1.198, -1.038), (1.198, -1.198, -1.038), (-1.198, -1.198, -1.038), (-1.354, 1.354, -1.124), (1.354, 1.354, -1.124), (1.354, -1.354, -1.124), (-1.354, -1.354, -1.124)], [], [(12, 1, 3, 13), (13, 3, 7, 14), (14, 7, 5, 15), (15, 5, 1, 12), (2, 6, 4, 0), (7, 3, 1, 5), (22, 11, 8, 23), (21, 10, 11, 22), (20, 9, 10, 21), (23, 8, 9, 20), (18, 15, 12, 19), (17, 14, 15, 18), (16, 13, 14, 17), (19, 12, 13, 16), (8, 19, 16, 9), (9, 16, 17, 10), (10, 17, 18, 11), (11, 18, 19, 8), (27, 23, 20, 24), (24, 20, 21, 25), (25, 21, 22, 26), (26, 22, 23, 27), (4, 26, 27, 0), (6, 25, 26, 4), (2, 24, 25, 6), (0, 27, 24, 2)])
_uv = me_cube_004.uv_layers.new(name='UVMap')
_uv.uv.foreach_set('vector', [0.5964, 0.0, 0.625, 0.0, 0.625, 0.25, 0.5964, 0.25, 0.5964, 0.25, 0.625, 0.25, 0.625, 0.5, 0.5964, 0.5, 0.5964, 0.5, 0.625, 0.5, 0.625, 0.75, 0.5964, 0.75, 0.5964, 0.75, 0.625, 0.75, 0.625, 1.0, 0.5964, 1.0, 0.125, 0.5, 0.375, 0.5, 0.375, 0.75, 0.125, 0.75, 0.625, 0.5, 0.875, 0.5, 0.875, 0.75, 0.625, 0.75, 0.3944, 0.75, 0.5841, 0.75, 0.5841, 1.0, 0.3944, 1.0, 0.3944, 0.5, 0.5841, 0.5, 0.5841, 0.75, 0.3944, 0.75, 0.3944, 0.25, 0.5841, 0.25, 0.5841, 0.5, 0.3944, 0.5, 0.3944, 0.0, 0.5841, 0.0, 0.5841, 0.25, 0.3944, 0.25, 0.5902, 0.75, 0.5964, 0.75, 0.5964, 1.0, 0.5902, 1.0, 0.5902, 0.5, 0.5964, 0.5, 0.5964, 0.75, 0.5902, 0.75, 0.5902, 0.25, 0.5964, 0.25, 0.5964, 0.5, 0.5902, 0.5, 0.5902, 0.0, 0.5964, 0.0, 0.5964, 0.25, 0.5902, 0.25, 0.5841, 0.0, 0.5902, 0.0, 0.5902, 0.25, 0.5841, 0.25, 0.5841, 0.25, 0.5902, 0.25, 0.5902, 0.5, 0.5841, 0.5, 0.5841, 0.5, 0.5902, 0.5, 0.5902, 0.75, 0.5841, 0.75, 0.5841, 0.75, 0.5902, 0.75, 0.5902, 1.0, 0.5841, 1.0, 0.3847, 0.0, 0.3944, 0.0, 0.3944, 0.25, 0.3847, 0.25, 0.3847, 0.25, 0.3944, 0.25, 0.3944, 0.5, 0.3847, 0.5, 0.3847, 0.5, 0.3944, 0.5, 0.3944, 0.75, 0.3847, 0.75, 0.3847, 0.75, 0.3944, 0.75, 0.3944, 1.0, 0.3847, 1.0, 0.375, 0.75, 0.3847, 0.75, 0.3847, 1.0, 0.375, 1.0, 0.375, 0.5, 0.3847, 0.5, 0.3847, 0.75, 0.375, 0.75, 0.375, 0.25, 0.3847, 0.25, 0.3847, 0.5, 0.375, 0.5, 0.375, 0.0, 0.3847, 0.0, 0.3847, 0.25, 0.375, 0.25])
me_cube_004.use_remesh_fix_poles = True
me_cube_004.use_remesh_preserve_attributes = False
me_cube_004.use_mirror_vertex_groups = False
me_cube_004.update()
me_cube_009 = bpy.data.meshes.new('Cube.009')
me_cube_009.from_pydata([(1.0, 1.0, 8.456), (1.0, 1.0, -1.0), (1.0, -1.0, 8.456), (1.0, -1.0, -1.0), (-1.0, 1.0, 8.456), (-1.0, 1.0, -1.0), (-1.0, -1.0, 8.456), (-1.0, -1.0, -1.0), (1.0, 1.0, -0.774), (-1.0, -1.0, -0.774), (1.0, -1.0, -0.774), (-1.0, 1.0, -0.774), (-1.0, -1.0, -0.5103), (1.0, 1.0, -0.5103), (1.0, -1.0, -0.5103), (-1.0, 1.0, -0.5103), (-1.0, -1.0, 8.06), (1.0, 1.0, 8.06), (1.0, -1.0, 8.06), (-1.0, 1.0, 8.06), (-1.0, -1.0, 8.238), (1.0, 1.0, 8.238), (1.0, -1.0, 8.238), (-1.0, 1.0, 8.238), (0.7013, 1.0, -1.0), (0.7013, -1.0, 8.456), (0.7013, -1.0, -1.0), (0.7013, 1.0, 8.456), (0.7013, 1.0, -0.774), (0.7013, -1.0, -0.774), (0.7013, 1.0, -0.5103), (0.7013, -1.0, -0.5103), (0.7013, 1.0, 8.06), (0.7013, -1.0, 8.06), (0.7013, 1.0, 8.238), (0.7013, -1.0, 8.238), (0.5813, 1.0, -1.0), (0.5813, -1.0, 8.456), (0.5813, -1.0, -0.774), (0.5813, -1.0, -0.5103), (0.5813, -1.0, 8.06), (0.5813, -1.0, 8.238), (0.5813, -1.0, -1.0), (0.5813, 1.0, 8.456), (0.5813, 1.0, -0.774), (0.5813, 1.0, -0.5103), (0.5813, 1.0, 8.06), (0.5813, 1.0, 8.238), (-0.4816, 1.0, -1.0), (-0.4816, -1.0, 8.456), (-0.4816, -1.0, -0.774), (-0.4816, -1.0, -0.5103), (-0.4816, -1.0, 8.06), (-0.4816, -1.0, 8.238), (-0.4816, -1.0, -1.0), (-0.4816, 1.0, 8.456), (-0.4816, 1.0, -0.774), (-0.4816, 1.0, -0.5103), (-0.4816, 1.0, 8.06), (-0.4816, 1.0, 8.238), (-0.6192, 1.0, -1.0), (-0.6192, -1.0, 8.456), (-0.6192, -1.0, -0.774), (-0.6192, -1.0, -0.5103), (-0.6192, -1.0, 8.06), (-0.6192, -1.0, 8.238), (-0.6192, -1.0, -1.0), (-0.6192, 1.0, 8.456), (-0.6192, 1.0, -0.774), (-0.6192, 1.0, -0.5103), (-0.6192, 1.0, 8.06), (-0.6192, 1.0, 8.238), (0.5813, 0.7333, -0.774), (0.7013, 0.7333, -0.774), (0.5813, 0.7333, -0.5103), (0.7013, 0.7333, -0.5103), (0.5813, 0.7333, 8.06), (0.7013, 0.7333, 8.06), (0.5813, 0.7333, 8.238), (0.7013, 0.7333, 8.238), (0.7013, -0.9147, 8.238), (0.7013, -0.9147, 8.06), (0.7013, -0.9147, -0.5103), (0.7013, -0.9147, -0.774), (0.5813, -0.9147, -0.774), (0.5813, -0.9147, -0.5103), (0.5813, -0.9147, 8.06), (0.5813, -0.9147, 8.238), (-0.4816, 0.7333, -0.774), (-0.4816, 0.7333, -0.5103), (-0.4816, 0.7333, 8.06), (-0.4816, 0.7333, 8.238), (-0.4816, -0.9147, -0.774), (-0.4816, -0.9147, -0.5103), (-0.4816, -0.9147, 8.06), (-0.4816, -0.9147, 8.238), (-0.6192, 0.7333, -0.774), (-0.6192, 0.7333, -0.5103), (-0.6192, 0.7333, 8.06), (-0.6192, 0.7333, 8.238), (-0.6192, -0.9147, -0.774), (-0.6192, -0.9147, -0.5103), (-0.6192, -0.9147, 8.06), (-0.6192, -0.9147, 8.238), (-1.182, -1.198, 9.276), (-1.182, -1.198, 13.07), (-1.182, 1.198, 9.276), (-1.182, 1.198, 13.07), (1.214, -1.198, 9.276), (1.214, -1.198, 13.07), (1.214, 1.198, 9.276), (1.214, 1.198, 13.07), (-1.064, 1.198, 9.276), (-1.064, 1.198, 13.07), (-1.064, -1.198, 9.276), (-1.064, -1.198, 13.07), (1.105, 1.198, 13.07), (1.105, -1.198, 9.276), (1.105, 1.198, 9.276), (1.105, -1.198, 13.07), (-1.182, -1.198, 12.87), (-1.182, 1.198, 12.87), (1.214, 1.198, 12.87), (1.214, -1.198, 12.87), (-1.064, -1.198, 12.87), (-1.064, 1.198, 12.87), (1.105, -1.198, 12.87), (1.105, 1.198, 12.87), (-1.182, 1.198, 9.499), (1.214, 1.198, 9.499), (1.214, -1.198, 9.499), (-1.064, -1.198, 9.499), (-1.064, 1.198, 9.499), (1.105, -1.198, 9.499), (1.105, 1.198, 9.499), (-1.182, -1.198, 9.499), (-0.8325, 0.9418, 12.51), (0.8731, 0.9418, 12.51), (0.8731, -0.9418, 12.51), (-0.8325, -0.9418, 12.51), (-0.8325, -0.9418, 9.86), (-0.8325, 0.9418, 9.86), (0.8731, -0.9418, 9.86), (0.8731, 0.9418, 9.86), (-1.113, -1.129, 8.439), (-1.398, -1.414, 9.289), (-1.113, 1.129, 8.439), (-1.398, 1.414, 9.289), (1.144, -1.129, 8.439), (1.429, -1.414, 9.289), (1.144, 1.129, 8.439), (1.429, 1.414, 9.289), (-1.109, -1.125, 8.579), (-1.109, 1.125, 8.579), (1.14, 1.125, 8.579), (1.14, -1.125, 8.579), (-1.175, -1.191, 8.586), (-1.175, 1.191, 8.586), (1.206, 1.191, 8.586), (1.206, -1.191, 8.586), (-1.259, -1.275, 8.691), (-1.259, 1.275, 8.691), (1.29, 1.275, 8.691), (1.29, -1.275, 8.691), (-1.333, -1.349, 9.095), (-1.333, 1.349, 9.095), (1.364, 1.349, 9.095), (1.364, -1.349, 9.095), (-1.172, 1.188, 8.689), (1.203, 1.188, 8.689), (1.203, -1.188, 8.689), (-1.172, -1.188, 8.689), (-1.256, 1.272, 8.888), (1.287, 1.272, 8.888), (1.287, -1.272, 8.888), (-1.256, -1.272, 8.888), (-1.246, -1.244, 13.07), (-0.01523, -0.05676, 14.43), (-1.246, 1.244, 13.07), (-0.01523, 0.05676, 14.43), (1.333, -1.244, 13.07), (0.1024, -0.05676, 14.43), (1.333, 1.244, 13.07), (0.1024, 0.05676, 14.43), (-1.558, -1.545, 13.75), (-1.558, 1.545, 13.75), (1.645, 1.545, 13.75), (1.645, -1.545, 13.75), (-0.596, -0.6171, 14.32), (-0.596, 0.6171, 14.32), (0.6833, 0.6171, 14.32), (0.6833, -0.6171, 14.32), (-0.7695, 0.7843, 14.2), (0.8567, 0.7843, 14.2), (0.8567, -0.7843, 14.2), (-0.7695, -0.7843, 14.2), (-0.9269, 0.9362, 14.08), (1.014, 0.9362, 14.08), (1.014, -0.9362, 14.08), (-0.9269, -0.9362, 14.08), (-1.076, 1.08, 13.98), (1.163, 1.08, 13.98), (1.163, -1.08, 13.98), (-1.076, -1.08, 13.98), (-1.194, 1.194, 13.86), (1.281, 1.194, 13.86), (1.281, -1.194, 13.86), (-1.194, -1.194, 13.86), (-1.558, 1.545, 13.62), (1.645, 1.545, 13.62), (1.645, -1.545, 13.62), (-1.558, -1.545, 13.62), (-1.463, 1.454, 13.49), (1.551, 1.454, 13.49), (1.551, -1.454, 13.49), (-1.463, -1.454, 13.49), (-1.462, 1.452, 13.19), (1.549, 1.452, 13.19), (1.549, -1.452, 13.19), (-1.462, -1.452, 13.19), (-1.982, -1.988, -6.558), (-1.138, -1.144, -0.9953), (-1.982, 1.988, -6.558), (-1.138, 1.144, -0.9953), (1.994, -1.988, -6.558), (1.151, -1.144, -0.9953), (1.994, 1.988, -6.558), (1.151, 1.144, -0.9953), (-1.295, -1.301, -1.922), (-1.295, 1.301, -1.922), (1.308, 1.301, -1.922), (1.308, -1.301, -1.922), (-1.382, -1.388, -1.616), (-1.382, 1.388, -1.616), (1.395, 1.388, -1.616), (1.395, -1.388, -1.616), (-1.405, 1.412, -1.769), (1.418, 1.412, -1.769), (1.418, -1.412, -1.769), (-1.405, -1.412, -1.769), (-1.738, 1.744, -6.127), (1.751, 1.744, -6.127), (1.751, -1.744, -6.127), (-1.738, -1.744, -6.127), (-1.966, 1.972, -6.342), (1.978, 1.972, -6.342), (1.978, -1.972, -6.342), (-1.966, -1.972, -6.342)], [], [(67, 4, 6, 61), (65, 61, 6, 20), (20, 6, 4, 23), (24, 1, 3, 26), (21, 0, 2, 22), (34, 27, 0, 21), (24, 28, 8, 1), (1, 8, 10, 3), (7, 9, 11, 5), (66, 62, 9, 7), (28, 30, 13, 8), (8, 13, 14, 10), (9, 12, 15, 11), (62, 63, 12, 9), (30, 32, 17, 13), (13, 17, 18, 14), (12, 16, 19, 15), (63, 64, 16, 12), (32, 34, 21, 17), (17, 21, 22, 18), (16, 20, 23, 19), (64, 65, 20, 16), (18, 22, 35, 33), (33, 35, 80, 81), (14, 18, 33, 31), (52, 40, 86, 94), (10, 14, 31, 29), (63, 62, 100, 101), (3, 10, 29, 26), (36, 44, 28, 24), (47, 43, 27, 34), (36, 24, 26, 42), (22, 2, 25, 35), (0, 27, 25, 2), (48, 36, 42, 54), (59, 55, 43, 47), (48, 56, 44, 36), (39, 51, 93, 85), (57, 58, 46, 45), (64, 63, 101, 102), (47, 34, 79, 78), (53, 65, 103, 95), (50, 38, 84, 92), (26, 29, 38, 42), (35, 25, 37, 41), (27, 43, 37, 25), (65, 64, 102, 103), (70, 71, 99, 98), (59, 47, 78, 91), (60, 68, 56, 48), (71, 67, 55, 59), (60, 48, 54, 66), (69, 70, 98, 97), (39, 40, 52, 51), (58, 57, 89, 90), (42, 38, 50, 54), (41, 37, 49, 53), (43, 55, 49, 37), (5, 60, 66, 7), (23, 4, 67, 71), (5, 11, 68, 60), (11, 15, 69, 68), (15, 19, 70, 69), (19, 23, 71, 70), (46, 58, 90, 76), (62, 50, 92, 100), (68, 69, 97, 96), (54, 50, 62, 66), (53, 49, 61, 65), (55, 67, 61, 49), (76, 78, 79, 77), (74, 76, 77, 75), (72, 74, 75, 73), (88, 89, 74, 72), (90, 91, 78, 76), (81, 80, 87, 86), (82, 81, 86, 85), (83, 82, 85, 84), (98, 99, 91, 90), (97, 98, 90, 89), (96, 97, 89, 88), (86, 87, 95, 94), (84, 85, 93, 92), (94, 95, 103, 102), (93, 94, 102, 101), (92, 93, 101, 100), (38, 29, 83, 84), (41, 53, 95, 87), (34, 32, 77, 79), (45, 46, 76, 74), (51, 52, 94, 93), (31, 33, 81, 82), (32, 30, 75, 77), (35, 41, 87, 80), (56, 68, 96, 88), (29, 31, 82, 83), (40, 39, 85, 86), (30, 28, 73, 75), (28, 44, 72, 73), (44, 56, 88, 72), (71, 59, 91, 99), (57, 45, 74, 89), (120, 105, 107, 121), (127, 116, 111, 122), (122, 111, 109, 123), (124, 115, 105, 120), (118, 110, 108, 117), (113, 107, 105, 115), (116, 113, 115, 119), (106, 112, 114, 104), (126, 119, 115, 124), (121, 107, 113, 125), (123, 109, 119, 126), (111, 116, 119, 109), (112, 118, 117, 114), (125, 113, 116, 127), (126, 124, 139, 138), (130, 123, 126, 133), (128, 121, 125, 132), (127, 134, 143, 137), (131, 124, 120, 135), (129, 122, 123, 130), (134, 127, 122, 129), (135, 120, 121, 128), (104, 135, 128, 106), (118, 134, 129, 110), (110, 129, 130, 108), (114, 131, 135, 104), (117, 133, 131, 114), (106, 128, 132, 112), (108, 130, 133, 117), (112, 132, 134, 118), (141, 136, 137, 143), (142, 138, 139, 140), (134, 132, 141, 143), (132, 125, 136, 141), (133, 126, 138, 142), (125, 127, 137, 136), (124, 131, 140, 139), (131, 133, 142, 140), (164, 145, 147, 165), (165, 147, 151, 166), (166, 151, 149, 167), (167, 149, 145, 164), (146, 150, 148, 144), (151, 147, 145, 149), (148, 155, 152, 144), (150, 154, 155, 148), (146, 153, 154, 150), (144, 152, 153, 146), (155, 159, 156, 152), (154, 158, 159, 155), (153, 157, 158, 154), (152, 156, 157, 153), (170, 163, 160, 171), (169, 162, 163, 170), (168, 161, 162, 169), (171, 160, 161, 168), (174, 167, 164, 175), (173, 166, 167, 174), (172, 165, 166, 173), (175, 164, 165, 172), (156, 171, 168, 157), (157, 168, 169, 158), (158, 169, 170, 159), (159, 170, 171, 156), (160, 175, 172, 161), (161, 172, 173, 162), (162, 173, 174, 163), (163, 174, 175, 160), (188, 177, 179, 189), (189, 179, 183, 190), (190, 183, 181, 191), (191, 181, 177, 188), (178, 182, 180, 176), (183, 179, 177, 181), (210, 187, 184, 211), (209, 186, 187, 210), (208, 185, 186, 209), (211, 184, 185, 208), (194, 191, 188, 195), (193, 190, 191, 194), (192, 189, 190, 193), (195, 188, 189, 192), (199, 195, 192, 196), (196, 192, 193, 197), (197, 193, 194, 198), (198, 194, 195, 199), (202, 198, 199, 203), (201, 197, 198, 202), (200, 196, 197, 201), (203, 199, 196, 200), (207, 203, 200, 204), (204, 200, 201, 205), (205, 201, 202, 206), (206, 202, 203, 207), (187, 206, 207, 184), (186, 205, 206, 187), (185, 204, 205, 186), (184, 207, 204, 185), (215, 211, 208, 212), (212, 208, 209, 213), (213, 209, 210, 214), (214, 210, 211, 215), (218, 214, 215, 219), (217, 213, 214, 218), (216, 212, 213, 217), (219, 215, 212, 216), (176, 219, 216, 178), (178, 216, 217, 182), (182, 217, 218, 180), (180, 218, 219, 176), (232, 221, 223, 233), (233, 223, 227, 234), (234, 227, 225, 235), (235, 225, 221, 232), (222, 226, 224, 220), (227, 223, 221, 225), (242, 231, 228, 243), (241, 230, 231, 242), (240, 229, 230, 241), (243, 228, 229, 240), (238, 235, 232, 239), (237, 234, 235, 238), (236, 233, 234, 237), (239, 232, 233, 236), (228, 239, 236, 229), (229, 236, 237, 230), (230, 237, 238, 231), (231, 238, 239, 228), (247, 243, 240, 244), (244, 240, 241, 245), (245, 241, 242, 246), (246, 242, 243, 247), (224, 246, 247, 220), (226, 245, 246, 224), (222, 244, 245, 226), (220, 247, 244, 222)])
_uv = me_cube_009.uv_layers.new(name='UVMap')
_uv.uv.foreach_set('vector', [0.8274, 0.5, 0.875, 0.5, 0.875, 0.75, 0.8274, 0.75, 0.6192, 0.9524, 0.625, 0.9524, 0.625, 1.0, 0.6192, 1.0, 0.6192, 0.0, 0.625, 0.0, 0.625, 0.25, 0.6192, 0.25, 0.3377, 0.5, 0.375, 0.5, 0.375, 0.75, 0.3377, 0.75, 0.6192, 0.5, 0.625, 0.5, 0.625, 0.75, 0.6192, 0.75, 0.6192, 0.4627, 0.625, 0.4627, 0.625, 0.5, 0.6192, 0.5, 0.375, 0.4627, 0.381, 0.4627, 0.381, 0.5, 0.375, 0.5, 0.375, 0.5, 0.381, 0.5, 0.381, 0.75, 0.375, 0.75, 0.375, 0.0, 0.381, 0.0, 0.381, 0.25, 0.375, 0.25, 0.375, 0.9524, 0.381, 0.9524, 0.381, 1.0, 0.375, 1.0, 0.381, 0.4627, 0.3879, 0.4627, 0.3879, 0.5, 0.381, 0.5, 0.381, 0.5, 0.3879, 0.5, 0.3879, 0.75, 0.381, 0.75, 0.381, 0.0, 0.3879, 0.0, 0.3879, 0.25, 0.381, 0.25, 0.381, 0.9524, 0.3879, 0.9524, 0.3879, 1.0, 0.381, 1.0, 0.3879, 0.4627, 0.6145, 0.4627, 0.6145, 0.5, 0.3879, 0.5, 0.3879, 0.5, 0.6145, 0.5, 0.6145, 0.75, 0.3879, 0.75, 0.3879, 0.0, 0.6145, 0.0, 0.6145, 0.25, 0.3879, 0.25, 0.3879, 0.9524, 0.6145, 0.9524, 0.6145, 1.0, 0.3879, 1.0, 0.6145, 0.4627, 0.6192, 0.4627, 0.6192, 0.5, 0.6145, 0.5, 0.6145, 0.5, 0.6192, 0.5, 0.6192, 0.75, 0.6145, 0.75, 0.6145, 0.0, 0.6192, 0.0, 0.6192, 0.25, 0.6145, 0.25, 0.6145, 0.9524, 0.6192, 0.9524, 0.6192, 1.0, 0.6145, 1.0, 0.6145, 0.75, 0.6192, 0.75, 0.6192, 0.7873, 0.6145, 0.7873, 0.6145, 0.7873, 0.6192, 0.7873, 0.6192, 0.7873, 0.6145, 0.7873, 0.3879, 0.75, 0.6145, 0.75, 0.6145, 0.7873, 0.3879, 0.7873, 0.6145, 0.9352, 0.6145, 0.8023, 0.6145, 0.8023, 0.6145, 0.9352, 0.381, 0.75, 0.3879, 0.75, 0.3879, 0.7873, 0.381, 0.7873, 0.3879, 0.9524, 0.381, 0.9524, 0.381, 0.9524, 0.3879, 0.9524, 0.375, 0.75, 0.381, 0.75, 0.381, 0.7873, 0.375, 0.7873, 0.375, 0.4477, 0.381, 0.4477, 0.381, 0.4627, 0.375, 0.4627, 0.6192, 0.4477, 0.625, 0.4477, 0.625, 0.4627, 0.6192, 0.4627, 0.3227, 0.5, 0.3377, 0.5, 0.3377, 0.75, 0.3227, 0.75, 0.6192, 0.75, 0.625, 0.75, 0.625, 0.7873, 0.6192, 0.7873, 0.625, 0.5, 0.6623, 0.5, 0.6623, 0.75, 0.625, 0.75, 0.1898, 0.5, 0.3227, 0.5, 0.3227, 0.75, 0.1898, 0.75, 0.6192, 0.3148, 0.625, 0.3148, 0.625, 0.4477, 0.6192, 0.4477, 0.375, 0.3148, 0.381, 0.3148, 0.381, 0.4477, 0.375, 0.4477, 0.3879, 0.8023, 0.3879, 0.9352, 0.3879, 0.9352, 0.3879, 0.8023, 0.3879, 0.3148, 0.6145, 0.3148, 0.6145, 0.4477, 0.3879, 0.4477, 0.6145, 0.9524, 0.3879, 0.9524, 0.3879, 0.9524, 0.6145, 0.9524, 0.6192, 0.4477, 0.6192, 0.4627, 0.6192, 0.4627, 0.6192, 0.4477, 0.6192, 0.9352, 0.6192, 0.9524, 0.6192, 0.9524, 0.6192, 0.9352, 0.381, 0.9352, 0.381, 0.8023, 0.381, 0.8023, 0.381, 0.9352, 0.375, 0.7873, 0.381, 0.7873, 0.381, 0.8023, 0.375, 0.8023, 0.6192, 0.7873, 0.625, 0.7873, 0.625, 0.8023, 0.6192, 0.8023, 0.6623, 0.5, 0.6773, 0.5, 0.6773, 0.75, 0.6623, 0.75, 0.6192, 0.9524, 0.6145, 0.9524, 0.6145, 0.9524, 0.6192, 0.9524, 0.6145, 0.2976, 0.6192, 0.2976, 0.6192, 0.2976, 0.6145, 0.2976, 0.6192, 0.3148, 0.6192, 0.4477, 0.6192, 0.4477, 0.6192, 0.3148, 0.375, 0.2976, 0.381, 0.2976, 0.381, 0.3148, 0.375, 0.3148, 0.6192, 0.2976, 0.625, 0.2976, 0.625, 0.3148, 0.6192, 0.3148, 0.1726, 0.5, 0.1898, 0.5, 0.1898, 0.75, 0.1726, 0.75, 0.3879, 0.2976, 0.6145, 0.2976, 0.6145, 0.2976, 0.3879, 0.2976, 0.3879, 0.8023, 0.6145, 0.8023, 0.6145, 0.9352, 0.3879, 0.9352, 0.6145, 0.3148, 0.3879, 0.3148, 0.3879, 0.3148, 0.6145, 0.3148, 0.375, 0.8023, 0.381, 0.8023, 0.381, 0.9352, 0.375, 0.9352, 0.6192, 0.8023, 0.625, 0.8023, 0.625, 0.9352, 0.6192, 0.9352, 0.6773, 0.5, 0.8102, 0.5, 0.8102, 0.75, 0.6773, 0.75, 0.125, 0.5, 0.1726, 0.5, 0.1726, 0.75, 0.125, 0.75, 0.6192, 0.25, 0.625, 0.25, 0.625, 0.2976, 0.6192, 0.2976, 0.375, 0.25, 0.381, 0.25, 0.381, 0.2976, 0.375, 0.2976, 0.381, 0.25, 0.3879, 0.25, 0.3879, 0.2976, 0.381, 0.2976, 0.3879, 0.25, 0.6145, 0.25, 0.6145, 0.2976, 0.3879, 0.2976, 0.6145, 0.25, 0.6192, 0.25, 0.6192, 0.2976, 0.6145, 0.2976, 0.6145, 0.4477, 0.6145, 0.3148, 0.6145, 0.3148, 0.6145, 0.4477, 0.381, 0.9524, 0.381, 0.9352, 0.381, 0.9352, 0.381, 0.9524, 0.381, 0.2976, 0.3879, 0.2976, 0.3879, 0.2976, 0.381, 0.2976, 0.375, 0.9352, 0.381, 0.9352, 0.381, 0.9524, 0.375, 0.9524, 0.6192, 0.9352, 0.625, 0.9352, 0.625, 0.9524, 0.6192, 0.9524, 0.8102, 0.5, 0.8274, 0.5, 0.8274, 0.75, 0.8102, 0.75, 0.6145, 0.4477, 0.6192, 0.4477, 0.6192, 0.4627, 0.6145, 0.4627, 0.3879, 0.4477, 0.6145, 0.4477, 0.6145, 0.4627, 0.3879, 0.4627, 0.381, 0.4477, 0.3879, 0.4477, 0.3879, 0.4627, 0.381, 0.4627, 0.381, 0.3148, 0.3879, 0.3148, 0.3879, 0.4477, 0.381, 0.4477, 0.6145, 0.3148, 0.6192, 0.3148, 0.6192, 0.4477, 0.6145, 0.4477, 0.6145, 0.7873, 0.6192, 0.7873, 0.6192, 0.8023, 0.6145, 0.8023, 0.3879, 0.7873, 0.6145, 0.7873, 0.6145, 0.8023, 0.3879, 0.8023, 0.381, 0.7873, 0.3879, 0.7873, 0.3879, 0.8023, 0.381, 0.8023, 0.6145, 0.2976, 0.6192, 0.2976, 0.6192, 0.3148, 0.6145, 0.3148, 0.3879, 0.2976, 0.6145, 0.2976, 0.6145, 0.3148, 0.3879, 0.3148, 0.381, 0.2976, 0.3879, 0.2976, 0.3879, 0.3148, 0.381, 0.3148, 0.6145, 0.8023, 0.6192, 0.8023, 0.6192, 0.9352, 0.6145, 0.9352, 0.381, 0.8023, 0.3879, 0.8023, 0.3879, 0.9352, 0.381, 0.9352, 0.6145, 0.9352, 0.6192, 0.9352, 0.6192, 0.9524, 0.6145, 0.9524, 0.3879, 0.9352, 0.6145, 0.9352, 0.6145, 0.9524, 0.3879, 0.9524, 0.381, 0.9352, 0.3879, 0.9352, 0.3879, 0.9524, 0.381, 0.9524, 0.381, 0.8023, 0.381, 0.7873, 0.381, 0.7873, 0.381, 0.8023, 0.6192, 0.8023, 0.6192, 0.9352, 0.6192, 0.9352, 0.6192, 0.8023, 0.6192, 0.4627, 0.6145, 0.4627, 0.6145, 0.4627, 0.6192, 0.4627, 0.3879, 0.4477, 0.6145, 0.4477, 0.6145, 0.4477, 0.3879, 0.4477, 0.3879, 0.9352, 0.6145, 0.9352, 0.6145, 0.9352, 0.3879, 0.9352, 0.3879, 0.7873, 0.6145, 0.7873, 0.6145, 0.7873, 0.3879, 0.7873, 0.6145, 0.4627, 0.3879, 0.4627, 0.3879, 0.4627, 0.6145, 0.4627, 0.6192, 0.7873, 0.6192, 0.8023, 0.6192, 0.8023, 0.6192, 0.7873, 0.381, 0.3148, 0.381, 0.2976, 0.381, 0.2976, 0.381, 0.3148, 0.381, 0.7873, 0.3879, 0.7873, 0.3879, 0.7873, 0.381, 0.7873, 0.6145, 0.8023, 0.3879, 0.8023, 0.3879, 0.8023, 0.6145, 0.8023, 0.3879, 0.4627, 0.381, 0.4627, 0.381, 0.4627, 0.3879, 0.4627, 0.381, 0.4627, 0.381, 0.4477, 0.381, 0.4477, 0.381, 0.4627, 0.381, 0.4477, 0.381, 0.3148, 0.381, 0.3148, 0.381, 0.4477, 0.6192, 0.2976, 0.6192, 0.3148, 0.6192, 0.3148, 0.6192, 0.2976, 0.3879, 0.3148, 0.3879, 0.4477, 0.3879, 0.4477, 0.3879, 0.3148, 0.6121, 0.0, 0.625, 0.0, 0.625, 0.25, 0.6121, 0.25, 0.6121, 0.4887, 0.625, 0.4887, 0.625, 0.5, 0.6121, 0.5, 0.6121, 0.5, 0.625, 0.5, 0.625, 0.75, 0.6121, 0.75, 0.6121, 0.9877, 0.625, 0.9877, 0.625, 1.0, 0.6121, 1.0, 0.3637, 0.5, 0.375, 0.5, 0.375, 0.75, 0.3637, 0.75, 0.8627, 0.5, 0.875, 0.5, 0.875, 0.75, 0.8627, 0.75, 0.6363, 0.5, 0.8627, 0.5, 0.8627, 0.75, 0.6363, 0.75, 0.125, 0.5, 0.1373, 0.5, 0.1373, 0.75, 0.125, 0.75, 0.6121, 0.7613, 0.625, 0.7613, 0.625, 0.9877, 0.6121, 0.9877, 0.6121, 0.25, 0.625, 0.25, 0.625, 0.2623, 0.6121, 0.2623, 0.6121, 0.75, 0.625, 0.75, 0.625, 0.7613, 0.6121, 0.7613, 0.625, 0.5, 0.6363, 0.5, 0.6363, 0.75, 0.625, 0.75, 0.1373, 0.5, 0.3637, 0.5, 0.3637, 0.75, 0.1373, 0.75, 0.6121, 0.2623, 0.625, 0.2623, 0.625, 0.4887, 0.6121, 0.4887, 0.6121, 0.7613, 0.6121, 0.9877, 0.6121, 0.9877, 0.6121, 0.7613, 0.3897, 0.75, 0.6121, 0.75, 0.6121, 0.7613, 0.3897, 0.7613, 0.3897, 0.25, 0.6121, 0.25, 0.6121, 0.2623, 0.3897, 0.2623, 0.6121, 0.4887, 0.3897, 0.4887, 0.3897, 0.4887, 0.6121, 0.4887, 0.3897, 0.9877, 0.6121, 0.9877, 0.6121, 1.0, 0.3897, 1.0, 0.3897, 0.5, 0.6121, 0.5, 0.6121, 0.75, 0.3897, 0.75, 0.3897, 0.4887, 0.6121, 0.4887, 0.6121, 0.5, 0.3897, 0.5, 0.3897, 0.0, 0.6121, 0.0, 0.6121, 0.25, 0.3897, 0.25, 0.375, 0.0, 0.3897, 0.0, 0.3897, 0.25, 0.375, 0.25, 0.375, 0.4887, 0.3897, 0.4887, 0.3897, 0.5, 0.375, 0.5, 0.375, 0.5, 0.3897, 0.5, 0.3897, 0.75, 0.375, 0.75, 0.375, 0.9877, 0.3897, 0.9877, 0.3897, 1.0, 0.375, 1.0, 0.375, 0.7613, 0.3897, 0.7613, 0.3897, 0.9877, 0.375, 0.9877, 0.375, 0.25, 0.3897, 0.25, 0.3897, 0.2623, 0.375, 0.2623, 0.375, 0.75, 0.3897, 0.75, 0.3897, 0.7613, 0.375, 0.7613, 0.375, 0.2623, 0.3897, 0.2623, 0.3897, 0.4887, 0.375, 0.4887, 0.3897, 0.2623, 0.6121, 0.2623, 0.6121, 0.4887, 0.3897, 0.4887, 0.3897, 0.7613, 0.6121, 0.7613, 0.6121, 0.9877, 0.3897, 0.9877, 0.3897, 0.4887, 0.3897, 0.2623, 0.3897, 0.2623, 0.3897, 0.4887, 0.3897, 0.2623, 0.6121, 0.2623, 0.6121, 0.2623, 0.3897, 0.2623, 0.3897, 0.7613, 0.6121, 0.7613, 0.6121, 0.7613, 0.3897, 0.7613, 0.6121, 0.2623, 0.6121, 0.4887, 0.6121, 0.4887, 0.6121, 0.2623, 0.6121, 0.9877, 0.3897, 0.9877, 0.3897, 0.9877, 0.6121, 0.9877, 0.3897, 0.9877, 0.3897, 0.7613, 0.3897, 0.7613, 0.3897, 0.9877, 0.5678, 0.0, 0.625, 0.0, 0.625, 0.25, 0.5678, 0.25, 0.5678, 0.25, 0.625, 0.25, 0.625, 0.5, 0.5678, 0.5, 0.5678, 0.5, 0.625, 0.5, 0.625, 0.75, 0.5678, 0.75, 0.5678, 0.75, 0.625, 0.75, 0.625, 1.0, 0.5678, 1.0, 0.125, 0.5, 0.375, 0.5, 0.375, 0.75, 0.125, 0.75, 0.625, 0.5, 0.875, 0.5, 0.875, 0.75, 0.625, 0.75, 0.375, 0.75, 0.4162, 0.75, 0.4162, 1.0, 0.375, 1.0, 0.375, 0.5, 0.4162, 0.5, 0.4162, 0.75, 0.375, 0.75, 0.375, 0.25, 0.4162, 0.25, 0.4162, 0.5, 0.375, 0.5, 0.375, 0.0, 0.4162, 0.0, 0.4162, 0.25, 0.375, 0.25, 0.4162, 0.75, 0.4462, 0.75, 0.4462, 1.0, 0.4162, 1.0, 0.4162, 0.5, 0.4462, 0.5, 0.4462, 0.75, 0.4162, 0.75, 0.4162, 0.25, 0.4462, 0.25, 0.4462, 0.5, 0.4162, 0.5, 0.4162, 0.0, 0.4462, 0.0, 0.4462, 0.25, 0.4162, 0.25, 0.4665, 0.75, 0.5031, 0.75, 0.5031, 1.0, 0.4665, 1.0, 0.4665, 0.5, 0.5031, 0.5, 0.5031, 0.75, 0.4665, 0.75, 0.4665, 0.25, 0.5031, 0.25, 0.5031, 0.5, 0.4665, 0.5, 0.4665, 0.0, 0.5031, 0.0, 0.5031, 0.25, 0.4665, 0.25, 0.5347, 0.75, 0.5678, 0.75, 0.5678, 1.0, 0.5347, 1.0, 0.5347, 0.5, 0.5678, 0.5, 0.5678, 0.75, 0.5347, 0.75, 0.5347, 0.25, 0.5678, 0.25, 0.5678, 0.5, 0.5347, 0.5, 0.5347, 0.0, 0.5678, 0.0, 0.5678, 0.25, 0.5347, 0.25, 0.4462, 0.0, 0.4665, 0.0, 0.4665, 0.25, 0.4462, 0.25, 0.4462, 0.25, 0.4665, 0.25, 0.4665, 0.5, 0.4462, 0.5, 0.4462, 0.5, 0.4665, 0.5, 0.4665, 0.75, 0.4462, 0.75, 0.4462, 0.75, 0.4665, 0.75, 0.4665, 1.0, 0.4462, 1.0, 0.5031, 0.0, 0.5347, 0.0, 0.5347, 0.25, 0.5031, 0.25, 0.5031, 0.25, 0.5347, 0.25, 0.5347, 0.5, 0.5031, 0.5, 0.5031, 0.5, 0.5347, 0.5, 0.5347, 0.75, 0.5031, 0.75, 0.5031, 0.75, 0.5347, 0.75, 0.5347, 1.0, 0.5031, 1.0, 0.6055, 0.0, 0.625, 0.0, 0.625, 0.25, 0.6055, 0.25, 0.6055, 0.25, 0.625, 0.25, 0.625, 0.5, 0.6055, 0.5, 0.6055, 0.5, 0.625, 0.5, 0.625, 0.75, 0.6055, 0.75, 0.6055, 0.75, 0.625, 0.75, 0.625, 1.0, 0.6055, 1.0, 0.125, 0.5, 0.375, 0.5, 0.375, 0.75, 0.125, 0.75, 0.625, 0.5, 0.875, 0.5, 0.875, 0.75, 0.625, 0.75, 0.4773, 0.75, 0.5, 0.75, 0.5, 1.0, 0.4773, 1.0, 0.4773, 0.5, 0.5, 0.5, 0.5, 0.75, 0.4773, 0.75, 0.4773, 0.25, 0.5, 0.25, 0.5, 0.5, 0.4773, 0.5, 0.4773, 0.0, 0.5, 0.0, 0.5, 0.25, 0.4773, 0.25, 0.584, 0.75, 0.6055, 0.75, 0.6055, 1.0, 0.584, 1.0, 0.584, 0.5, 0.6055, 0.5, 0.6055, 0.75, 0.584, 0.75, 0.584, 0.25, 0.6055, 0.25, 0.6055, 0.5, 0.584, 0.5, 0.584, 0.0, 0.6055, 0.0, 0.6055, 0.25, 0.584, 0.25, 0.5615, 0.0, 0.584, 0.0, 0.584, 0.25, 0.5615, 0.25, 0.5615, 0.25, 0.584, 0.25, 0.584, 0.5, 0.5615, 0.5, 0.5615, 0.5, 0.584, 0.5, 0.584, 0.75, 0.5615, 0.75, 0.5615, 0.75, 0.584, 0.75, 0.584, 1.0, 0.5615, 1.0, 0.5427, 0.75, 0.5615, 0.75, 0.5615, 1.0, 0.5427, 1.0, 0.5427, 0.5, 0.5615, 0.5, 0.5615, 0.75, 0.5427, 0.75, 0.5427, 0.25, 0.5615, 0.25, 0.5615, 0.5, 0.5427, 0.5, 0.5427, 0.0, 0.5615, 0.0, 0.5615, 0.25, 0.5427, 0.25, 0.5213, 0.0, 0.5427, 0.0, 0.5427, 0.25, 0.5213, 0.25, 0.5213, 0.25, 0.5427, 0.25, 0.5427, 0.5, 0.5213, 0.5, 0.5213, 0.5, 0.5427, 0.5, 0.5427, 0.75, 0.5213, 0.75, 0.5213, 0.75, 0.5427, 0.75, 0.5427, 1.0, 0.5213, 1.0, 0.5, 0.75, 0.5213, 0.75, 0.5213, 1.0, 0.5, 1.0, 0.5, 0.5, 0.5213, 0.5, 0.5213, 0.75, 0.5, 0.75, 0.5, 0.25, 0.5213, 0.25, 0.5213, 0.5, 0.5, 0.5, 0.5, 0.0, 0.5213, 0.0, 0.5213, 0.25, 0.5, 0.25, 0.4531, 0.0, 0.4773, 0.0, 0.4773, 0.25, 0.4531, 0.25, 0.4531, 0.25, 0.4773, 0.25, 0.4773, 0.5, 0.4531, 0.5, 0.4531, 0.5, 0.4773, 0.5, 0.4773, 0.75, 0.4531, 0.75, 0.4531, 0.75, 0.4773, 0.75, 0.4773, 1.0, 0.4531, 1.0, 0.3973, 0.75, 0.4531, 0.75, 0.4531, 1.0, 0.3973, 1.0, 0.3973, 0.5, 0.4531, 0.5, 0.4531, 0.75, 0.3973, 0.75, 0.3973, 0.25, 0.4531, 0.25, 0.4531, 0.5, 0.3973, 0.5, 0.3973, 0.0, 0.4531, 0.0, 0.4531, 0.25, 0.3973, 0.25, 0.375, 0.0, 0.3973, 0.0, 0.3973, 0.25, 0.375, 0.25, 0.375, 0.25, 0.3973, 0.25, 0.3973, 0.5, 0.375, 0.5, 0.375, 0.5, 0.3973, 0.5, 0.3973, 0.75, 0.375, 0.75, 0.375, 0.75, 0.3973, 0.75, 0.3973, 1.0, 0.375, 1.0, 0.5964, 0.0, 0.625, 0.0, 0.625, 0.25, 0.5964, 0.25, 0.5964, 0.25, 0.625, 0.25, 0.625, 0.5, 0.5964, 0.5, 0.5964, 0.5, 0.625, 0.5, 0.625, 0.75, 0.5964, 0.75, 0.5964, 0.75, 0.625, 0.75, 0.625, 1.0, 0.5964, 1.0, 0.125, 0.5, 0.375, 0.5, 0.375, 0.75, 0.125, 0.75, 0.625, 0.5, 0.875, 0.5, 0.875, 0.75, 0.625, 0.75, 0.3944, 0.75, 0.5841, 0.75, 0.5841, 1.0, 0.3944, 1.0, 0.3944, 0.5, 0.5841, 0.5, 0.5841, 0.75, 0.3944, 0.75, 0.3944, 0.25, 0.5841, 0.25, 0.5841, 0.5, 0.3944, 0.5, 0.3944, 0.0, 0.5841, 0.0, 0.5841, 0.25, 0.3944, 0.25, 0.5902, 0.75, 0.5964, 0.75, 0.5964, 1.0, 0.5902, 1.0, 0.5902, 0.5, 0.5964, 0.5, 0.5964, 0.75, 0.5902, 0.75, 0.5902, 0.25, 0.5964, 0.25, 0.5964, 0.5, 0.5902, 0.5, 0.5902, 0.0, 0.5964, 0.0, 0.5964, 0.25, 0.5902, 0.25, 0.5841, 0.0, 0.5902, 0.0, 0.5902, 0.25, 0.5841, 0.25, 0.5841, 0.25, 0.5902, 0.25, 0.5902, 0.5, 0.5841, 0.5, 0.5841, 0.5, 0.5902, 0.5, 0.5902, 0.75, 0.5841, 0.75, 0.5841, 0.75, 0.5902, 0.75, 0.5902, 1.0, 0.5841, 1.0, 0.3847, 0.0, 0.3944, 0.0, 0.3944, 0.25, 0.3847, 0.25, 0.3847, 0.25, 0.3944, 0.25, 0.3944, 0.5, 0.3847, 0.5, 0.3847, 0.5, 0.3944, 0.5, 0.3944, 0.75, 0.3847, 0.75, 0.3847, 0.75, 0.3944, 0.75, 0.3944, 1.0, 0.3847, 1.0, 0.375, 0.75, 0.3847, 0.75, 0.3847, 1.0, 0.375, 1.0, 0.375, 0.5, 0.3847, 0.5, 0.3847, 0.75, 0.375, 0.75, 0.375, 0.25, 0.3847, 0.25, 0.3847, 0.5, 0.375, 0.5, 0.375, 0.0, 0.3847, 0.0, 0.3847, 0.25, 0.375, 0.25])
me_cube_009.materials.append(mat_material_001)
me_cube_009.use_remesh_preserve_volume = False
me_cube_009.use_remesh_preserve_attributes = False
me_cube_009.use_mirror_vertex_groups = False
me_cube_009.update()

# ---- objects
ob_cube = bpy.data.objects.new('Cube', me_cube)
ob_light = bpy.data.objects.new('Light', light_light)
ob_camera = bpy.data.objects.new('Camera', cam_camera)
ob_empty = bpy.data.objects.new('Empty', None)
ob_cube_001 = bpy.data.objects.new('Cube.001', me_cube_001)
ob_cube_002 = bpy.data.objects.new('Cube.002', me_cube_002)
ob_cube_003 = bpy.data.objects.new('Cube.003', me_cube_003)
ob_cube_004 = bpy.data.objects.new('Cube.004', me_cube_004)
ob_cube_009 = bpy.data.objects.new('Cube.009', me_cube_009)

# ---- transforms, parenting, visibility, modifiers, constraints
ob_cube.location = (-0.105, 0.0, -1.074)
ob_cube.scale = (0.4214, 0.4214, 0.2906)
ob_cube.lock_rotations_4d = False
ob_cube.empty_display_type = 'ARROWS'
ob_cube.lineart.crease_threshold = 0.0
ob_light.location = (4.076, 1.005, 5.904)
ob_light.rotation_euler = (0.6503, 0.05522, 1.866)
ob_light.lock_rotations_4d = False
ob_light.empty_display_type = 'ARROWS'
ob_light.color = (0.0, 0.0, 0.0, 0.0)
ob_light.lineart.crease_threshold = 0.0
ob_camera.location = (7.359, -6.926, 4.958)
ob_camera.rotation_euler = (1.109, 0.0, 0.8149)
ob_camera.lock_rotations_4d = False
ob_camera.empty_display_type = 'ARROWS'
ob_camera.color = (0.0, 0.0, 0.0, 0.0)
ob_camera.display_type = 'WIRE'
ob_camera.lineart.crease_threshold = 0.0
ob_empty.location = (0.0, 0.0, 0.0)
ob_empty.rotation_euler = (1.571, 0.0, 0.0)
ob_empty.scale = (6.724, 6.724, 6.724)
ob_empty.empty_display_type = 'IMAGE'
ob_empty.lineart.crease_threshold = 0.0
ob_cube_001.location = (-0.09844, 0.0, 2.173)
ob_cube_001.scale = (0.5049, 0.5049, 0.5512)
ob_cube_001.lineart.crease_threshold = 0.0
ob_cube_002.location = (-0.09844, 0.0, 1.502)
ob_cube_002.scale = (0.5958, 0.596, 0.1236)
ob_cube_002.lineart.crease_threshold = 0.0
ob_cube_003.location = (-0.08663, 0.0, 2.921)
ob_cube_003.scale = (0.675, 0.6511, 0.1971)
ob_cube_003.lineart.crease_threshold = 0.0
ob_cube_004.location = (-0.1024, 0.0, -2.095)
ob_cube_004.scale = (0.6138, 0.6138, 0.7317)
ob_cube_004.lineart.crease_threshold = 0.0
ob_cube_009.location = (-6.502, -0.3863, -0.9597)
ob_cube_009.scale = (0.4214, 0.4214, 0.2906)
ob_cube_009.lock_rotations_4d = False
ob_cube_009.empty_display_type = 'ARROWS'
ob_cube_009.lineart.crease_threshold = 0.0

# ---- collection membership
col_collection.objects.link(ob_cube)
col_collection.objects.link(ob_light)
col_collection.objects.link(ob_camera)
col_collection.objects.link(ob_empty)
col_collection.objects.link(ob_cube_001)
col_collection.objects.link(ob_cube_002)
col_collection.objects.link(ob_cube_003)
col_collection.objects.link(ob_cube_004)
col_collection.objects.link(ob_cube_009)

# ---- scene / render settings (as saved in the file)
scene.camera = ob_camera
scene.frame_start = 1; scene.frame_end = 250; scene.frame_set(82)
scene.render.engine = 'BLENDER_EEVEE_NEXT'
scene.cycles.use_denoising = False
scene.cycles.samples = 128
scene.cycles.sampling_pattern = 'TABULATED_SOBOL'
scene.cycles.use_adaptive_sampling = False
scene.cycles.use_light_tree = False
scene.view_settings.view_transform = 'Filmic'
bpy.context.view_layer.update()
